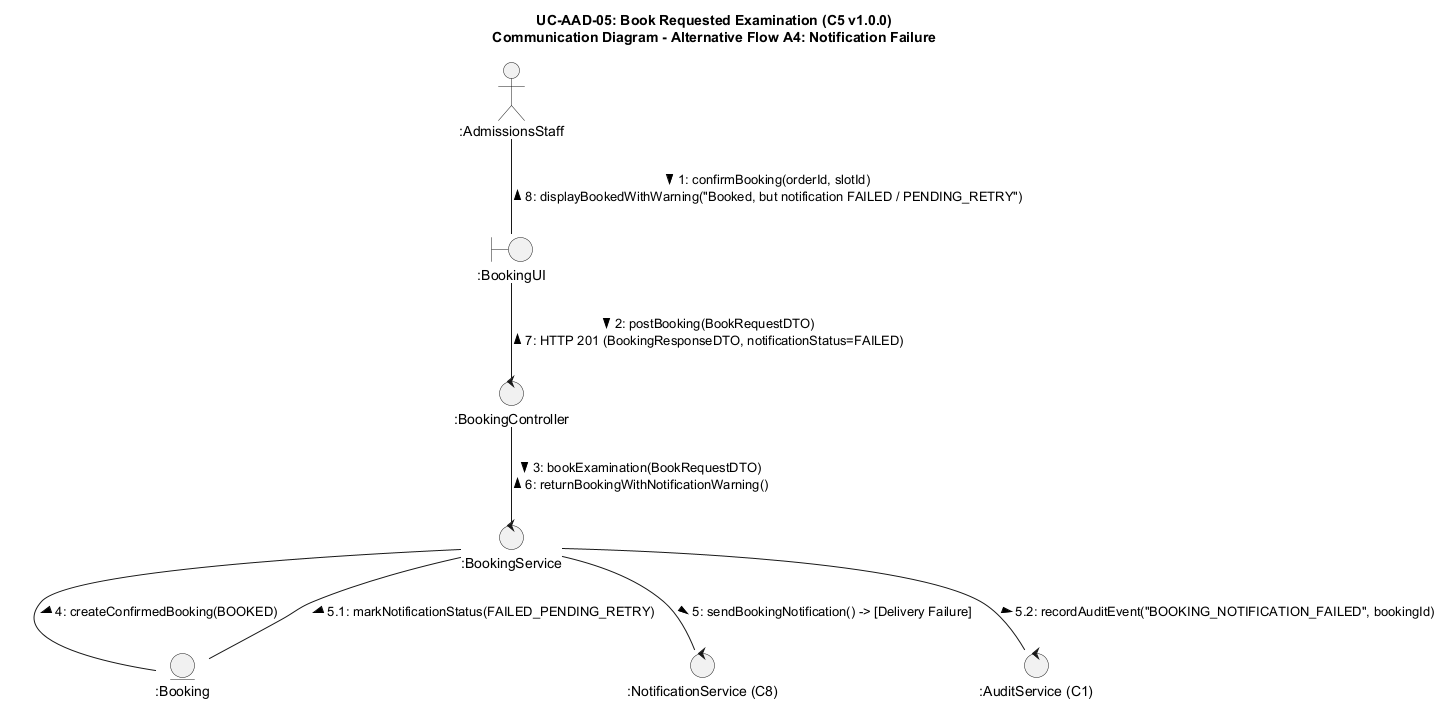

The diagram above was rendered by PlantUML. Its source (embedded in the PNG):
@startuml uc-aad-05-comm-alt-a4
skinparam backgroundColor #FFFFFF
skinparam shadowing false
skinparam roundcorner 8

title UC-AAD-05: Book Requested Examination (C5 v1.0.0)\nCommunication Diagram - Alternative Flow A4: Notification Failure

actor ":AdmissionsStaff" as adm
boundary ":BookingUI" as ui
control ":BookingController" as ctrl
control ":BookingService" as srv
entity ":Booking" as booking
control ":NotificationService (C8)" as c8
control ":AuditService (C1)" as c1

adm -- ui : 1: confirmBooking(orderId, slotId) >\n< 8: displayBookedWithWarning("Booked, but notification FAILED / PENDING_RETRY")

ui -- ctrl : 2: postBooking(BookRequestDTO) >\n< 7: HTTP 201 (BookingResponseDTO, notificationStatus=FAILED)

ctrl -- srv : 3: bookExamination(BookRequestDTO) >\n< 6: returnBookingWithNotificationWarning()

srv -- booking : 4: createConfirmedBooking(BOOKED) >

srv -- c8 : 5: sendBookingNotification() -> [Delivery Failure] >

srv -- booking : 5.1: markNotificationStatus(FAILED_PENDING_RETRY) >

srv -- c1 : 5.2: recordAuditEvent("BOOKING_NOTIFICATION_FAILED", bookingId) >
@enduml